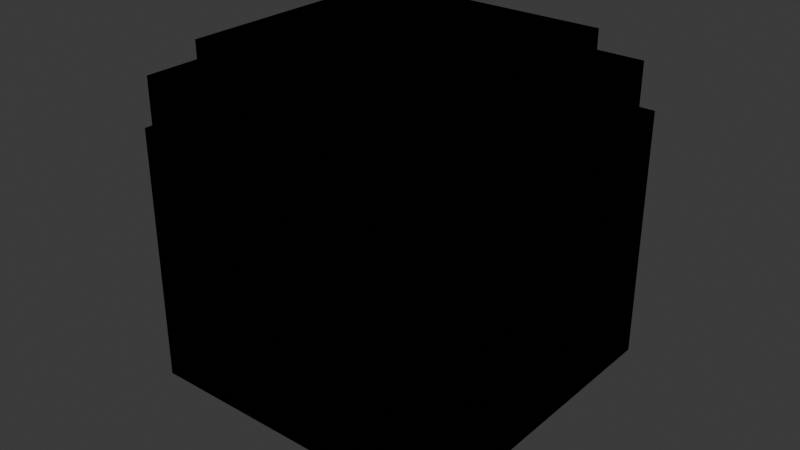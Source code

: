 # Source: Untitled.blend  (saved by Blender 5.0.119; exported with 4.5.12 LTS)
import bpy
from mathutils import Matrix  # noqa: F401  (used for matrix-valued properties, if any)

bpy.ops.wm.read_factory_settings(use_empty=True)
scene = bpy.context.scene
scene.name = 'Scene'

# ---- collections
col_collection = bpy.data.collections.new('Collection'); scene.collection.children.link(col_collection)

# ---- images (referenced by path relative to the original .blend; pixels are not part of the script)
import os
ASSET_DIR = os.environ.get("B2B_ASSET_DIR", "")  # directory of the original .blend (textures are referenced by path, not embedded)
HERE = os.path.dirname(os.path.abspath(__file__))  # packed textures are extracted next to this script under _unpacked/

def load_image(name, relpath, width, height, colorspace="sRGB"):
    """Load a texture the original file referenced (path relative to the .blend, or extracted next to this script)."""
    p = next((c for c in (os.path.join(HERE, relpath), os.path.join(ASSET_DIR, relpath)) if relpath and os.path.exists(c)), "")
    if p:
        img = bpy.data.images.load(p, check_existing=True)
        img.name = name
    else:  # same state as the original file: an image datablock whose file is absent (Cycles renders it pink)
        img = bpy.data.images.new(name, width, height)
        img.source = "FILE"
        img.filepath = "//" + (relpath or name)
    img.colorspace_settings.name = colorspace
    return img
img_image = load_image('Image', '_unpacked/66505aed4f50416ab6b621fe3975923b_A_gltf_embedded_0.ea15b96d.png', 64, 64, 'sRGB')

# ---- materials (node trees are filled in below, after node groups)
mat_material_0 = bpy.data.materials.new('material_0')
mat_material_0.surface_render_method = 'BLENDED'
mat_material_0.blend_method = 'BLEND'

# ---- material node trees
mat_material_0.use_nodes = True; mat_material_0.node_tree.nodes.clear()
_N = mat_material_0.node_tree.nodes; _L = mat_material_0.node_tree.links
n0 = _N.new('ShaderNodeBsdfPrincipled'); n0.name = 'Principled BSDF'; n0.location = (10, 300)
n0.inputs[1].default_value = 1.0
n0.inputs[2].default_value = 1.0
n1 = _N.new('ShaderNodeOutputMaterial'); n1.name = 'Material Output'; n1.location = (300, 300)
n2 = _N.new('ShaderNodeTexImage'); n2.name = 'Image Texture'; n2.location = (-440, 210)
n2.label = 'BASE COLOR'
n2.image = img_image
_L.new(n0.outputs[0], n1.inputs[0])
_L.new(n2.outputs[0], n0.inputs[0])
_L.new(n2.outputs[1], n0.inputs[4])
n1.is_active_output = True

# ---- world
world_world = bpy.data.worlds.new('World'); scene.world = world_world
world_world.use_nodes = True; world_world.node_tree.nodes.clear()
_N = world_world.node_tree.nodes; _L = world_world.node_tree.links
n0 = _N.new('ShaderNodeOutputWorld'); n0.name = 'World Output'; n0.location = (200, 100)
n1 = _N.new('ShaderNodeBackground'); n1.name = 'Background'; n1.location = (-200, 100)
n1.inputs[0].default_value = (0.05088, 0.05088, 0.05088, 1.0)
_L.new(n1.outputs[0], n0.inputs[0])
n0.is_active_output = True
world_world.color = (0.05088, 0.05088, 0.05088)
world_world.sun_shadow_jitter_overblur = 0.0

# ---- meshes
me_mesh_0_001 = bpy.data.meshes.new('Mesh_0.001')
me_mesh_0_001.from_pydata([(0.3125, -0.3125, 0.6875), (0.3125, -0.3125, 0.0625), (0.3125, 0.3125, 0.6875), (0.3125, 0.3125, 0.0625), (-0.3125, 0.3125, 0.6875), (-0.3125, 0.3125, 0.0625), (-0.3125, -0.3125, 0.6875), (-0.3125, -0.3125, 0.0625), (-0.3125, 0.3125, 0.6875), (-0.3125, -0.3125, 0.6875), (0.3125, 0.3125, 0.6875), (0.3125, -0.3125, 0.6875), (-0.3125, -0.3125, 0.0625), (-0.3125, 0.3125, 0.0625), (0.3125, -0.3125, 0.0625), (0.3125, 0.3125, 0.0625), (-0.3125, -0.3125, 0.6875), (-0.3125, -0.3125, 0.0625), (0.3125, -0.3125, 0.6875), (0.3125, -0.3125, 0.0625), (0.3125, 0.3125, 0.6875), (0.3125, 0.3125, 0.0625), (-0.3125, 0.3125, 0.6875), (-0.3125, 0.3125, 0.0625)], [], [(0, 1, 2), (1, 3, 2), (4, 5, 6), (5, 7, 6), (8, 9, 10), (9, 11, 10), (12, 13, 14), (13, 15, 14), (16, 17, 18), (17, 19, 18), (20, 21, 22), (21, 23, 22)])
me_mesh_0_001.polygons.foreach_set('use_smooth', [1, 1, 1, 1, 1, 1, 1, 1, 0, 0, 0, 0])
_uv = me_mesh_0_001.uv_layers.new(name='UVMap')
_uv.uv.foreach_set('vector', [0.0002441, 0.8435, 0.0002441, 0.6877, 0.156, 0.8435, 0.0002441, 0.6877, 0.156, 0.6877, 0.156, 0.8435, 0.3128, 0.8435, 0.3128, 0.6877, 0.4685, 0.8435, 0.3128, 0.6877, 0.4685, 0.6877, 0.4685, 0.8435, 0.3122, 0.844, 0.3122, 0.9998, 0.1565, 0.844, 0.3122, 0.9998, 0.1565, 0.9998, 0.1565, 0.844, 0.4685, 0.9998, 0.4685, 0.844, 0.3128, 0.9998, 0.4685, 0.844, 0.3128, 0.844, 0.3128, 0.9998, 0.469, 0.8435, 0.469, 0.6877, 0.6248, 0.8435, 0.469, 0.6877, 0.6248, 0.6877, 0.6248, 0.8435, 0.1565, 0.8435, 0.1565, 0.6877, 0.3122, 0.8435, 0.1565, 0.6877, 0.3122, 0.6877, 0.3122, 0.8435])
me_mesh_0_001.materials.append(mat_material_0)
me_mesh_0_001.update()
me_mesh_0_001.normals_split_custom_set([tuple(v) for v in zip(*[iter([1.0, -0.002205, -1.058e-07, 1.0, -0.002205, 1.053e-07, 1.0, -0.002205, 0.0, 1.0, -0.002205, 1.053e-07, 1.0, -0.002205, -9.639e-11, 1.0, -0.002205, 0.0, -1.0, -0.002205, 9.639e-11, -1.0, -0.002205, 0.0, -1.0, -0.002205, -1.053e-07, -1.0, -0.002205, 0.0, -1.0, -0.002205, 1.058e-07, -1.0, -0.002205, -1.053e-07, 0.0, -0.002205, 1.0, 1.058e-07, -0.002205, 1.0, 9.639e-11, -0.002205, 1.0, 1.058e-07, -0.002205, 1.0, -1.053e-07, -0.002205, 1.0, 9.639e-11, -0.002205, 1.0, 1.053e-07, -0.002205, -1.0, -9.639e-11, -0.002205, -1.0, -1.058e-07, -0.002205, -1.0, -9.639e-11, -0.002205, -1.0, 0.0, -0.002205, -1.0, -1.058e-07, -0.002205, -1.0, 0.0, -1.0, 0.0, 0.0, -1.0, 0.0, 0.0, -1.0, 0.0, 0.0, -1.0, 0.0, 0.0, -1.0, 0.0, 0.0, -1.0, 0.0, 0.0, 1.0, 0.0, 0.0, 1.0, 0.0, 0.0, 1.0, 0.0, 0.0, 1.0, 0.0, 0.0, 1.0, 0.0, 0.0, 1.0, 0.0])] * 3)])
me_mesh_1_001 = bpy.data.meshes.new('Mesh_1.001')
me_mesh_1_001.from_pydata([(0.25, -0.25, 0.75), (0.25, -0.25, 0.6875), (0.25, 0.25, 0.75), (0.25, 0.25, 0.6875), (-0.25, 0.25, 0.75), (-0.25, 0.25, 0.6875), (-0.25, -0.25, 0.75), (-0.25, -0.25, 0.6875), (-0.25, 0.25, 0.75), (-0.25, -0.25, 0.75), (0.25, 0.25, 0.75), (0.25, -0.25, 0.75), (-0.25, -0.25, 0.6875), (-0.25, 0.25, 0.6875), (0.25, -0.25, 0.6875), (0.25, 0.25, 0.6875), (-0.25, -0.25, 0.75), (-0.25, -0.25, 0.6875), (0.25, -0.25, 0.75), (0.25, -0.25, 0.6875), (0.25, 0.25, 0.75), (0.25, 0.25, 0.6875), (-0.25, 0.25, 0.75), (-0.25, 0.25, 0.6875)], [], [(0, 1, 2), (1, 3, 2), (4, 5, 6), (5, 7, 6), (8, 9, 10), (9, 11, 10), (12, 13, 14), (13, 15, 14), (16, 17, 18), (17, 19, 18), (20, 21, 22), (21, 23, 22)])
me_mesh_1_001.polygons.foreach_set('use_smooth', [1, 1, 1, 1, 1, 1, 1, 1, 0, 0, 0, 0])
_uv = me_mesh_1_001.uv_layers.new(name='UVMap')
_uv.uv.foreach_set('vector', [0.3752, 0.5466, 0.3752, 0.5315, 0.4998, 0.5466, 0.3752, 0.5315, 0.4998, 0.5315, 0.4998, 0.5466, 0.6253, 0.5466, 0.6253, 0.5315, 0.7497, 0.5466, 0.6253, 0.5315, 0.7497, 0.5315, 0.7497, 0.5466, 0.6247, 0.5471, 0.6247, 0.6716, 0.5003, 0.5471, 0.6247, 0.6716, 0.5003, 0.6716, 0.5003, 0.5471, 0.7497, 0.6716, 0.7497, 0.5471, 0.6253, 0.6716, 0.7497, 0.5471, 0.6253, 0.5471, 0.6253, 0.6716, 0.7502, 0.5466, 0.7502, 0.5315, 0.8748, 0.5466, 0.7502, 0.5315, 0.8748, 0.5315, 0.8748, 0.5466, 0.5003, 0.5466, 0.5003, 0.5315, 0.6247, 0.5466, 0.5003, 0.5315, 0.6247, 0.5315, 0.6247, 0.5466])
me_mesh_1_001.materials.append(mat_material_0)
me_mesh_1_001.update()
me_mesh_1_001.normals_split_custom_set([tuple(v) for v in zip(*[iter([1.0, -0.002205, -1.058e-07, 1.0, -0.002205, 1.053e-07, 1.0, -0.002205, 0.0, 1.0, -0.002205, 1.053e-07, 1.0, -0.002205, -9.639e-11, 1.0, -0.002205, 0.0, -1.0, -0.002205, 9.639e-11, -1.0, -0.002205, 0.0, -1.0, -0.002205, -1.053e-07, -1.0, -0.002205, 0.0, -1.0, -0.002205, 1.058e-07, -1.0, -0.002205, -1.053e-07, 0.0, -0.002205, 1.0, 1.058e-07, -0.002205, 1.0, 9.639e-11, -0.002205, 1.0, 1.058e-07, -0.002205, 1.0, -1.053e-07, -0.002205, 1.0, 9.639e-11, -0.002205, 1.0, 1.053e-07, -0.002205, -1.0, -9.639e-11, -0.002205, -1.0, -1.058e-07, -0.002205, -1.0, -9.639e-11, -0.002205, -1.0, 0.0, -0.002205, -1.0, -1.058e-07, -0.002205, -1.0, 0.0, -1.0, 0.0, 0.0, -1.0, 0.0, 0.0, -1.0, 0.0, 0.0, -1.0, 0.0, 0.0, -1.0, 0.0, 0.0, -1.0, 0.0, 0.0, 1.0, 0.0, 0.0, 1.0, 0.0, 0.0, 1.0, 0.0, 0.0, 1.0, 0.0, 0.0, 1.0, 0.0, 0.0, 1.0, 0.0])] * 3)])
me_mesh_2_001 = bpy.data.meshes.new('Mesh_2.001')
me_mesh_2_001.from_pydata([(0.25, -0.25, 0.0625), (0.25, -0.25, 0.0), (0.25, 0.25, 0.0625), (0.25, 0.25, 0.0), (-0.25, 0.25, 0.0625), (-0.25, 0.25, 0.0), (-0.25, -0.25, 0.0625), (-0.25, -0.25, 0.0), (-0.25, 0.25, 0.0625), (-0.25, -0.25, 0.0625), (0.25, 0.25, 0.0625), (0.25, -0.25, 0.0625), (-0.25, -0.25, 0.0), (-0.25, 0.25, 0.0), (0.25, -0.25, 0.0), (0.25, 0.25, 0.0), (-0.25, -0.25, 0.0625), (-0.25, -0.25, 0.0), (0.25, -0.25, 0.0625), (0.25, -0.25, 0.0), (0.25, 0.25, 0.0625), (0.25, 0.25, 0.0), (-0.25, 0.25, 0.0625), (-0.25, 0.25, 0.0)], [], [(0, 1, 2), (1, 3, 2), (4, 5, 6), (5, 7, 6), (8, 9, 10), (9, 11, 10), (12, 13, 14), (13, 15, 14), (16, 17, 18), (17, 19, 18), (20, 21, 22), (21, 23, 22)])
me_mesh_2_001.polygons.foreach_set('use_smooth', [1, 1, 1, 1, 1, 1, 1, 1, 0, 0, 0, 0])
_uv = me_mesh_2_001.uv_layers.new(name='UVMap')
_uv.uv.foreach_set('vector', [0.0002441, 0.5623, 0.0002441, 0.5471, 0.1248, 0.5623, 0.0002441, 0.5471, 0.1248, 0.5471, 0.1248, 0.5623, 0.2503, 0.5623, 0.2503, 0.5471, 0.3747, 0.5623, 0.2503, 0.5471, 0.3747, 0.5471, 0.3747, 0.5623, 0.2497, 0.5627, 0.2497, 0.6873, 0.1253, 0.5627, 0.2497, 0.6873, 0.1253, 0.6873, 0.1253, 0.5627, 0.3747, 0.6873, 0.3747, 0.5627, 0.2503, 0.6873, 0.3747, 0.5627, 0.2503, 0.5627, 0.2503, 0.6873, 0.3752, 0.5623, 0.3752, 0.5471, 0.4998, 0.5623, 0.3752, 0.5471, 0.4998, 0.5471, 0.4998, 0.5623, 0.1253, 0.5623, 0.1253, 0.5471, 0.2497, 0.5623, 0.1253, 0.5471, 0.2497, 0.5471, 0.2497, 0.5623])
me_mesh_2_001.materials.append(mat_material_0)
me_mesh_2_001.update()
me_mesh_2_001.normals_split_custom_set([tuple(v) for v in zip(*[iter([1.0, -0.002205, -1.058e-07, 1.0, -0.002205, 1.053e-07, 1.0, -0.002205, 0.0, 1.0, -0.002205, 1.053e-07, 1.0, -0.002205, -9.639e-11, 1.0, -0.002205, 0.0, -1.0, -0.002205, 9.639e-11, -1.0, -0.002205, 0.0, -1.0, -0.002205, -1.053e-07, -1.0, -0.002205, 0.0, -1.0, -0.002205, 1.058e-07, -1.0, -0.002205, -1.053e-07, 0.0, -0.002205, 1.0, 1.058e-07, -0.002205, 1.0, 9.639e-11, -0.002205, 1.0, 1.058e-07, -0.002205, 1.0, -1.053e-07, -0.002205, 1.0, 9.639e-11, -0.002205, 1.0, 1.053e-07, -0.002205, -1.0, -9.639e-11, -0.002205, -1.0, -1.058e-07, -0.002205, -1.0, -9.639e-11, -0.002205, -1.0, 0.0, -0.002205, -1.0, -1.058e-07, -0.002205, -1.0, 0.0, -1.0, 0.0, 0.0, -1.0, 0.0, 0.0, -1.0, 0.0, 0.0, -1.0, 0.0, 0.0, -1.0, 0.0, 0.0, -1.0, 0.0, 0.0, 1.0, 0.0, 0.0, 1.0, 0.0, 0.0, 1.0, 0.0, 0.0, 1.0, 0.0, 0.0, 1.0, 0.0, 0.0, 1.0, 0.0])] * 3)])
me_mesh_3_001 = bpy.data.meshes.new('Mesh_3.001')
me_mesh_3_001.from_pydata([(0.25, 0.3125, 0.625), (0.25, 0.3125, 0.125), (0.25, 0.375, 0.625), (0.25, 0.375, 0.125), (-0.25, 0.375, 0.625), (-0.25, 0.375, 0.125), (-0.25, 0.3125, 0.625), (-0.25, 0.3125, 0.125), (-0.25, 0.375, 0.625), (-0.25, 0.3125, 0.625), (0.25, 0.375, 0.625), (0.25, 0.3125, 0.625), (-0.25, 0.3125, 0.125), (-0.25, 0.375, 0.125), (0.25, 0.3125, 0.125), (0.25, 0.375, 0.125), (-0.25, 0.3125, 0.625), (-0.25, 0.3125, 0.125), (0.25, 0.3125, 0.625), (0.25, 0.3125, 0.125), (0.25, 0.375, 0.625), (0.25, 0.375, 0.125), (-0.25, 0.375, 0.625), (-0.25, 0.375, 0.125)], [], [(0, 1, 2), (1, 3, 2), (4, 5, 6), (5, 7, 6), (8, 9, 10), (9, 11, 10), (12, 13, 14), (13, 15, 14), (16, 17, 18), (17, 19, 18), (20, 21, 22), (21, 23, 22)])
me_mesh_3_001.polygons.foreach_set('use_smooth', [1, 1, 1, 1, 1, 1, 1, 1, 0, 0, 0, 0])
_uv = me_mesh_3_001.uv_layers.new(name='UVMap')
_uv.uv.foreach_set('vector', [0.5627, 0.5154, 0.5627, 0.3909, 0.5778, 0.5154, 0.5627, 0.3909, 0.5778, 0.3909, 0.5778, 0.5154, 0.7033, 0.5154, 0.7033, 0.3909, 0.7186, 0.5154, 0.7033, 0.3909, 0.7186, 0.3909, 0.7186, 0.5154, 0.7029, 0.5159, 0.7029, 0.531, 0.5784, 0.5159, 0.7029, 0.531, 0.5784, 0.531, 0.5784, 0.5159, 0.8279, 0.531, 0.8279, 0.5159, 0.7033, 0.531, 0.8279, 0.5159, 0.7033, 0.5159, 0.7033, 0.531, 0.719, 0.5154, 0.719, 0.3909, 0.8435, 0.5154, 0.719, 0.3909, 0.8435, 0.3909, 0.8435, 0.5154, 0.5784, 0.5154, 0.5784, 0.3909, 0.7029, 0.5154, 0.5784, 0.3909, 0.7029, 0.3909, 0.7029, 0.5154])
me_mesh_3_001.materials.append(mat_material_0)
me_mesh_3_001.update()
me_mesh_3_001.normals_split_custom_set([tuple(v) for v in zip(*[iter([1.0, -0.002205, -1.058e-07, 1.0, -0.002205, 1.053e-07, 1.0, -0.002205, 0.0, 1.0, -0.002205, 1.053e-07, 1.0, -0.002205, -9.639e-11, 1.0, -0.002205, 0.0, -1.0, -0.002205, 9.639e-11, -1.0, -0.002205, 0.0, -1.0, -0.002205, -1.053e-07, -1.0, -0.002205, 0.0, -1.0, -0.002205, 1.058e-07, -1.0, -0.002205, -1.053e-07, 0.0, -0.002205, 1.0, 1.058e-07, -0.002205, 1.0, 9.639e-11, -0.002205, 1.0, 1.058e-07, -0.002205, 1.0, -1.053e-07, -0.002205, 1.0, 9.639e-11, -0.002205, 1.0, 1.053e-07, -0.002205, -1.0, -9.639e-11, -0.002205, -1.0, -1.058e-07, -0.002205, -1.0, -9.639e-11, -0.002205, -1.0, 0.0, -0.002205, -1.0, -1.058e-07, -0.002205, -1.0, 0.0, -1.0, 0.0, 0.0, -1.0, 0.0, 0.0, -1.0, 0.0, 0.0, -1.0, 0.0, 0.0, -1.0, 0.0, 0.0, -1.0, 0.0, 0.0, 1.0, 0.0, 0.0, 1.0, 0.0, 0.0, 1.0, 0.0, 0.0, 1.0, 0.0, 0.0, 1.0, 0.0, 0.0, 1.0, 0.0])] * 3)])
me_mesh_4_001 = bpy.data.meshes.new('Mesh_4.001')
me_mesh_4_001.from_pydata([(0.25, -0.375, 0.625), (0.25, -0.375, 0.125), (0.25, -0.3125, 0.625), (0.25, -0.3125, 0.125), (-0.25, -0.3125, 0.625), (-0.25, -0.3125, 0.125), (-0.25, -0.375, 0.625), (-0.25, -0.375, 0.125), (-0.25, -0.3125, 0.625), (-0.25, -0.375, 0.625), (0.25, -0.3125, 0.625), (0.25, -0.375, 0.625), (-0.25, -0.375, 0.125), (-0.25, -0.3125, 0.125), (0.25, -0.375, 0.125), (0.25, -0.3125, 0.125), (-0.25, -0.375, 0.625), (-0.25, -0.375, 0.125), (0.25, -0.375, 0.625), (0.25, -0.375, 0.125), (0.25, -0.3125, 0.625), (0.25, -0.3125, 0.125), (-0.25, -0.3125, 0.625), (-0.25, -0.3125, 0.125)], [], [(0, 1, 2), (1, 3, 2), (4, 5, 6), (5, 7, 6), (8, 9, 10), (9, 11, 10), (12, 13, 14), (13, 15, 14), (16, 17, 18), (17, 19, 18), (20, 21, 22), (21, 23, 22)])
me_mesh_4_001.polygons.foreach_set('use_smooth', [1, 1, 1, 1, 1, 1, 1, 1, 0, 0, 0, 0])
_uv = me_mesh_4_001.uv_layers.new(name='UVMap')
_uv.uv.foreach_set('vector', [0.469, 0.9841, 0.469, 0.8596, 0.4841, 0.9841, 0.469, 0.8596, 0.4841, 0.8596, 0.4841, 0.9841, 0.6096, 0.9841, 0.6096, 0.8596, 0.6248, 0.9841, 0.6096, 0.8596, 0.6248, 0.8596, 0.6248, 0.9841, 0.6092, 0.9846, 0.6092, 0.9998, 0.4846, 0.9846, 0.6092, 0.9998, 0.4846, 0.9998, 0.4846, 0.9846, 0.7341, 0.9998, 0.7341, 0.9846, 0.6096, 0.9998, 0.7341, 0.9846, 0.6096, 0.9846, 0.6096, 0.9998, 0.6252, 0.9841, 0.6252, 0.8596, 0.7498, 0.9841, 0.6252, 0.8596, 0.7498, 0.8596, 0.7498, 0.9841, 0.4846, 0.9841, 0.4846, 0.8596, 0.6092, 0.9841, 0.4846, 0.8596, 0.6092, 0.8596, 0.6092, 0.9841])
me_mesh_4_001.materials.append(mat_material_0)
me_mesh_4_001.update()
me_mesh_4_001.normals_split_custom_set([tuple(v) for v in zip(*[iter([1.0, -0.002205, -1.058e-07, 1.0, -0.002205, 1.053e-07, 1.0, -0.002205, 0.0, 1.0, -0.002205, 1.053e-07, 1.0, -0.002205, -9.639e-11, 1.0, -0.002205, 0.0, -1.0, -0.002205, 9.639e-11, -1.0, -0.002205, 0.0, -1.0, -0.002205, -1.053e-07, -1.0, -0.002205, 0.0, -1.0, -0.002205, 1.058e-07, -1.0, -0.002205, -1.053e-07, 0.0, -0.002205, 1.0, 1.058e-07, -0.002205, 1.0, 9.639e-11, -0.002205, 1.0, 1.058e-07, -0.002205, 1.0, -1.053e-07, -0.002205, 1.0, 9.639e-11, -0.002205, 1.0, 1.053e-07, -0.002205, -1.0, -9.639e-11, -0.002205, -1.0, -1.058e-07, -0.002205, -1.0, -9.639e-11, -0.002205, -1.0, 0.0, -0.002205, -1.0, -1.058e-07, -0.002205, -1.0, 0.0, -1.0, 0.0, 0.0, -1.0, 0.0, 0.0, -1.0, 0.0, 0.0, -1.0, 0.0, 0.0, -1.0, 0.0, 0.0, -1.0, 0.0, 0.0, 1.0, 0.0, 0.0, 1.0, 0.0, 0.0, 1.0, 0.0, 0.0, 1.0, 0.0, 0.0, 1.0, 0.0, 0.0, 1.0, 0.0])] * 3)])
me_mesh_5_001 = bpy.data.meshes.new('Mesh_5.001')
me_mesh_5_001.from_pydata([(0.375, -0.25, 0.625), (0.375, -0.25, 0.125), (0.375, 0.25, 0.625), (0.375, 0.25, 0.125), (0.3125, 0.25, 0.625), (0.3125, 0.25, 0.125), (0.3125, -0.25, 0.625), (0.3125, -0.25, 0.125), (0.3125, 0.25, 0.625), (0.3125, -0.25, 0.625), (0.375, 0.25, 0.625), (0.375, -0.25, 0.625), (0.3125, -0.25, 0.125), (0.3125, 0.25, 0.125), (0.375, -0.25, 0.125), (0.375, 0.25, 0.125), (0.3125, -0.25, 0.625), (0.3125, -0.25, 0.125), (0.375, -0.25, 0.625), (0.375, -0.25, 0.125), (0.375, 0.25, 0.625), (0.375, 0.25, 0.125), (0.3125, 0.25, 0.625), (0.3125, 0.25, 0.125)], [], [(0, 1, 2), (1, 3, 2), (4, 5, 6), (5, 7, 6), (8, 9, 10), (9, 11, 10), (12, 13, 14), (13, 15, 14), (16, 17, 18), (17, 19, 18), (20, 21, 22), (21, 23, 22)])
me_mesh_5_001.polygons.foreach_set('use_smooth', [1, 1, 1, 1, 1, 1, 1, 1, 0, 0, 0, 0])
_uv = me_mesh_5_001.uv_layers.new(name='UVMap')
_uv.uv.foreach_set('vector', [0.2815, 0.4059, 0.2815, 0.2815, 0.406, 0.4059, 0.2815, 0.2815, 0.406, 0.2815, 0.406, 0.4059, 0.4221, 0.4059, 0.4221, 0.2815, 0.5466, 0.4059, 0.4221, 0.2815, 0.5466, 0.2815, 0.5466, 0.4059, 0.4217, 0.4066, 0.4217, 0.531, 0.4064, 0.4066, 0.4217, 0.531, 0.4064, 0.531, 0.4064, 0.4066, 0.4373, 0.531, 0.4373, 0.4066, 0.4221, 0.531, 0.4373, 0.4066, 0.4221, 0.4066, 0.4221, 0.531, 0.5472, 0.4059, 0.5472, 0.2815, 0.5623, 0.4059, 0.5472, 0.2815, 0.5623, 0.2815, 0.5623, 0.4059, 0.4064, 0.4059, 0.4064, 0.2815, 0.4217, 0.4059, 0.4064, 0.2815, 0.4217, 0.2815, 0.4217, 0.4059])
me_mesh_5_001.materials.append(mat_material_0)
me_mesh_5_001.update()
me_mesh_5_001.normals_split_custom_set([tuple(v) for v in zip(*[iter([1.0, -0.002205, -1.058e-07, 1.0, -0.002205, 1.053e-07, 1.0, -0.002205, 0.0, 1.0, -0.002205, 1.053e-07, 1.0, -0.002205, -9.639e-11, 1.0, -0.002205, 0.0, -1.0, -0.002205, 9.639e-11, -1.0, -0.002205, 0.0, -1.0, -0.002205, -1.053e-07, -1.0, -0.002205, 0.0, -1.0, -0.002205, 1.058e-07, -1.0, -0.002205, -1.053e-07, 0.0, -0.002205, 1.0, 1.058e-07, -0.002205, 1.0, 9.639e-11, -0.002205, 1.0, 1.058e-07, -0.002205, 1.0, -1.053e-07, -0.002205, 1.0, 9.639e-11, -0.002205, 1.0, 1.053e-07, -0.002205, -1.0, -9.639e-11, -0.002205, -1.0, -1.058e-07, -0.002205, -1.0, -9.639e-11, -0.002205, -1.0, 0.0, -0.002205, -1.0, -1.058e-07, -0.002205, -1.0, 0.0, -1.0, 0.0, 0.0, -1.0, 0.0, 0.0, -1.0, 0.0, 0.0, -1.0, 0.0, 0.0, -1.0, 0.0, 0.0, -1.0, 0.0, 0.0, 1.0, 0.0, 0.0, 1.0, 0.0, 0.0, 1.0, 0.0, 0.0, 1.0, 0.0, 0.0, 1.0, 0.0, 0.0, 1.0, 0.0])] * 3)])
me_mesh_6_001 = bpy.data.meshes.new('Mesh_6.001')
me_mesh_6_001.from_pydata([(-0.3125, -0.25, 0.625), (-0.3125, -0.25, 0.125), (-0.3125, 0.25, 0.625), (-0.3125, 0.25, 0.125), (-0.375, 0.25, 0.625), (-0.375, 0.25, 0.125), (-0.375, -0.25, 0.625), (-0.375, -0.25, 0.125), (-0.375, 0.25, 0.625), (-0.375, -0.25, 0.625), (-0.3125, 0.25, 0.625), (-0.3125, -0.25, 0.625), (-0.375, -0.25, 0.125), (-0.375, 0.25, 0.125), (-0.3125, -0.25, 0.125), (-0.3125, 0.25, 0.125), (-0.375, -0.25, 0.625), (-0.375, -0.25, 0.125), (-0.3125, -0.25, 0.625), (-0.3125, -0.25, 0.125), (-0.3125, 0.25, 0.625), (-0.3125, 0.25, 0.125), (-0.375, 0.25, 0.625), (-0.375, 0.25, 0.125)], [], [(0, 1, 2), (1, 3, 2), (4, 5, 6), (5, 7, 6), (8, 9, 10), (9, 11, 10), (12, 13, 14), (13, 15, 14), (16, 17, 18), (17, 19, 18), (20, 21, 22), (21, 23, 22)])
me_mesh_6_001.polygons.foreach_set('use_smooth', [1, 1, 1, 1, 1, 1, 1, 1, 0, 0, 0, 0])
_uv = me_mesh_6_001.uv_layers.new(name='UVMap')
_uv.uv.foreach_set('vector', [0.0002441, 0.4216, 0.0002441, 0.2971, 0.1248, 0.4216, 0.0002441, 0.2971, 0.1248, 0.2971, 0.1248, 0.4216, 0.1408, 0.4216, 0.1408, 0.2971, 0.2654, 0.4216, 0.1408, 0.2971, 0.2654, 0.2971, 0.2654, 0.4216, 0.1404, 0.4222, 0.1404, 0.5466, 0.1252, 0.4222, 0.1404, 0.5466, 0.1252, 0.5466, 0.1252, 0.4222, 0.1561, 0.5466, 0.1561, 0.4222, 0.1408, 0.5466, 0.1561, 0.4222, 0.1408, 0.4222, 0.1408, 0.5466, 0.2659, 0.4216, 0.2659, 0.2971, 0.281, 0.4216, 0.2659, 0.2971, 0.281, 0.2971, 0.281, 0.4216, 0.1252, 0.4216, 0.1252, 0.2971, 0.1404, 0.4216, 0.1252, 0.2971, 0.1404, 0.2971, 0.1404, 0.4216])
me_mesh_6_001.materials.append(mat_material_0)
me_mesh_6_001.update()
me_mesh_6_001.normals_split_custom_set([tuple(v) for v in zip(*[iter([1.0, -0.002205, -1.058e-07, 1.0, -0.002205, 1.053e-07, 1.0, -0.002205, 0.0, 1.0, -0.002205, 1.053e-07, 1.0, -0.002205, -9.639e-11, 1.0, -0.002205, 0.0, -1.0, -0.002205, 9.639e-11, -1.0, -0.002205, 0.0, -1.0, -0.002205, -1.053e-07, -1.0, -0.002205, 0.0, -1.0, -0.002205, 1.058e-07, -1.0, -0.002205, -1.053e-07, 0.0, -0.002205, 1.0, 1.058e-07, -0.002205, 1.0, 9.639e-11, -0.002205, 1.0, 1.058e-07, -0.002205, 1.0, -1.053e-07, -0.002205, 1.0, 9.639e-11, -0.002205, 1.0, 1.053e-07, -0.002205, -1.0, -9.639e-11, -0.002205, -1.0, -1.058e-07, -0.002205, -1.0, -9.639e-11, -0.002205, -1.0, 0.0, -0.002205, -1.0, -1.058e-07, -0.002205, -1.0, 0.0, -1.0, 0.0, 0.0, -1.0, 0.0, 0.0, -1.0, 0.0, 0.0, -1.0, 0.0, 0.0, -1.0, 0.0, 0.0, -1.0, 0.0, 0.0, 1.0, 0.0, 0.0, 1.0, 0.0, 0.0, 1.0, 0.0, 0.0, 1.0, 0.0, 0.0, 1.0, 0.0, 0.0, 1.0, 0.0])] * 3)])

# ---- objects
ob_gltf_scenerootnode = bpy.data.objects.new('GLTF_SceneRootNode', None)
ob_9 = bpy.data.objects.new('_9', None)
ob_centro_1 = bpy.data.objects.new('centro_1', None)
ob_cube_0 = bpy.data.objects.new('cube_0', None)
ob_gltfnode_0 = bpy.data.objects.new('_gltfNode_0', me_mesh_0_001)
ob_parches_8 = bpy.data.objects.new('parches_8', None)
ob_cube_2 = bpy.data.objects.new('cube_2', None)
ob_gltfnode_3 = bpy.data.objects.new('_gltfNode_3', me_mesh_1_001)
ob_cube_3 = bpy.data.objects.new('cube_3', None)
ob_gltfnode_5 = bpy.data.objects.new('_gltfNode_5', me_mesh_2_001)
ob_cube_4 = bpy.data.objects.new('cube_4', None)
ob_gltfnode_7 = bpy.data.objects.new('_gltfNode_7', me_mesh_3_001)
ob_cube_5 = bpy.data.objects.new('cube_5', None)
ob_gltfnode_9 = bpy.data.objects.new('_gltfNode_9', me_mesh_4_001)
ob_cube_6 = bpy.data.objects.new('cube_6', None)
ob_gltfnode_11 = bpy.data.objects.new('_gltfNode_11', me_mesh_5_001)
ob_cube_7 = bpy.data.objects.new('cube_7', None)
ob_gltfnode_13 = bpy.data.objects.new('_gltfNode_13', me_mesh_6_001)

# ---- transforms, parenting, visibility, modifiers, constraints
ob_gltf_scenerootnode.location = (0.0, 0.0, 0.0)
ob_gltf_scenerootnode.rotation_mode = 'QUATERNION'
ob_gltf_scenerootnode.rotation_quaternion = (1.0, -1.975e-22, 0.0, 0.0)
ob_gltf_scenerootnode.empty_display_size = 0.001
ob_9.parent = ob_gltf_scenerootnode
ob_9.location = (0.0, 0.0, 0.0)
ob_9.rotation_mode = 'QUATERNION'
ob_9.rotation_quaternion = (1.0, 0.0, 0.0, 0.0)
ob_9.empty_display_size = 0.001
ob_centro_1.parent = ob_9
ob_centro_1.location = (0.0, 0.0, 0.0)
ob_centro_1.rotation_mode = 'QUATERNION'
ob_centro_1.rotation_quaternion = (1.0, 0.0, 0.0, 0.0)
ob_centro_1.empty_display_size = 0.001
ob_cube_0.parent = ob_centro_1
ob_cube_0.location = (0.0, 0.0, 0.0)
ob_cube_0.rotation_mode = 'QUATERNION'
ob_cube_0.rotation_quaternion = (1.0, 0.0, 0.0, 0.0)
ob_cube_0.empty_display_size = 0.001
ob_gltfnode_0.parent = ob_cube_0
ob_gltfnode_0.location = (0.0, 0.0, 0.0)
ob_gltfnode_0.rotation_mode = 'QUATERNION'
ob_gltfnode_0.rotation_quaternion = (1.0, 0.0, 0.0, 0.0)
ob_parches_8.parent = ob_9
ob_parches_8.location = (0.0, 0.0, 0.0)
ob_parches_8.rotation_mode = 'QUATERNION'
ob_parches_8.rotation_quaternion = (1.0, 0.0, 0.0, 0.0)
ob_parches_8.empty_display_size = 0.001
ob_cube_2.parent = ob_parches_8
ob_cube_2.location = (0.0, 0.0, 0.0)
ob_cube_2.rotation_mode = 'QUATERNION'
ob_cube_2.rotation_quaternion = (1.0, 0.0, 0.0, 0.0)
ob_cube_2.empty_display_size = 0.001
ob_gltfnode_3.parent = ob_cube_2
ob_gltfnode_3.location = (0.0, 0.0, 0.0)
ob_gltfnode_3.rotation_mode = 'QUATERNION'
ob_gltfnode_3.rotation_quaternion = (1.0, 0.0, 0.0, 0.0)
ob_cube_3.parent = ob_parches_8
ob_cube_3.location = (0.0, 0.0, 0.0)
ob_cube_3.rotation_mode = 'QUATERNION'
ob_cube_3.rotation_quaternion = (1.0, 0.0, 0.0, 0.0)
ob_cube_3.empty_display_size = 0.001
ob_gltfnode_5.parent = ob_cube_3
ob_gltfnode_5.location = (0.0, 0.0, 0.0)
ob_gltfnode_5.rotation_mode = 'QUATERNION'
ob_gltfnode_5.rotation_quaternion = (1.0, 0.0, 0.0, 0.0)
ob_cube_4.parent = ob_parches_8
ob_cube_4.location = (0.0, 0.0, 0.0)
ob_cube_4.rotation_mode = 'QUATERNION'
ob_cube_4.rotation_quaternion = (1.0, 0.0, 0.0, 0.0)
ob_cube_4.empty_display_size = 0.001
ob_gltfnode_7.parent = ob_cube_4
ob_gltfnode_7.location = (0.0, 0.0, 0.0)
ob_gltfnode_7.rotation_mode = 'QUATERNION'
ob_gltfnode_7.rotation_quaternion = (1.0, 0.0, 0.0, 0.0)
ob_cube_5.parent = ob_parches_8
ob_cube_5.location = (0.0, 0.0, 0.0)
ob_cube_5.rotation_mode = 'QUATERNION'
ob_cube_5.rotation_quaternion = (1.0, 0.0, 0.0, 0.0)
ob_cube_5.empty_display_size = 0.001
ob_gltfnode_9.parent = ob_cube_5
ob_gltfnode_9.location = (0.0, 0.0, 0.0)
ob_gltfnode_9.rotation_mode = 'QUATERNION'
ob_gltfnode_9.rotation_quaternion = (1.0, 0.0, 0.0, 0.0)
ob_cube_6.parent = ob_parches_8
ob_cube_6.location = (0.0, 0.0, 0.0)
ob_cube_6.rotation_mode = 'QUATERNION'
ob_cube_6.rotation_quaternion = (1.0, 0.0, 0.0, 0.0)
ob_cube_6.empty_display_size = 0.001
ob_gltfnode_11.parent = ob_cube_6
ob_gltfnode_11.location = (0.0, 0.0, 0.0)
ob_gltfnode_11.rotation_mode = 'QUATERNION'
ob_gltfnode_11.rotation_quaternion = (1.0, 0.0, 0.0, 0.0)
ob_cube_7.parent = ob_parches_8
ob_cube_7.location = (0.0, 0.0, 0.0)
ob_cube_7.rotation_mode = 'QUATERNION'
ob_cube_7.rotation_quaternion = (1.0, 0.0, 0.0, 0.0)
ob_cube_7.empty_display_size = 0.001
ob_gltfnode_13.parent = ob_cube_7
ob_gltfnode_13.location = (0.0, 0.0, 0.0)
ob_gltfnode_13.rotation_mode = 'QUATERNION'
ob_gltfnode_13.rotation_quaternion = (1.0, 0.0, 0.0, 0.0)

# ---- collection membership
col_collection.objects.link(ob_gltf_scenerootnode)
col_collection.objects.link(ob_9)
col_collection.objects.link(ob_centro_1)
col_collection.objects.link(ob_cube_0)
col_collection.objects.link(ob_gltfnode_0)
col_collection.objects.link(ob_parches_8)
col_collection.objects.link(ob_cube_2)
col_collection.objects.link(ob_gltfnode_3)
col_collection.objects.link(ob_cube_3)
col_collection.objects.link(ob_gltfnode_5)
col_collection.objects.link(ob_cube_4)
col_collection.objects.link(ob_gltfnode_7)
col_collection.objects.link(ob_cube_5)
col_collection.objects.link(ob_gltfnode_9)
col_collection.objects.link(ob_cube_6)
col_collection.objects.link(ob_gltfnode_11)
col_collection.objects.link(ob_cube_7)
col_collection.objects.link(ob_gltfnode_13)

# ---- scene / render settings (as saved in the file)
scene.frame_start = 1; scene.frame_end = 250; scene.frame_set(1)
scene.render.engine = 'BLENDER_EEVEE_NEXT'
scene.render.bake_bias = 0.0
scene.render.bake_samples = 0
scene.cycles.sampling_pattern = 'TABULATED_SOBOL'
scene.eevee.use_volume_custom_range = False
bpy.context.view_layer.update()

# ---- added for rendering (the .blend has no active camera and no usable light): camera, sun
cam_auto = bpy.data.cameras.new('AutoCamera')
cam_auto.lens = 50.0
cam_auto.sensor_width = 36.0
cam_auto.clip_end = 1000.0
ob_auto_camera = bpy.data.objects.new('AutoCamera', cam_auto)
scene.collection.objects.link(ob_auto_camera)
ob_auto_camera.location = (1.2019, -1.44228, 1.33652)
ob_auto_camera.rotation_euler = (1.09748, -7.21219e-08, 0.694738)
scene.camera = ob_auto_camera
light_auto_sun = bpy.data.lights.new('AutoSun', 'SUN')
light_auto_sun.energy = 3.0
light_auto_sun.angle = 0.0523599
ob_auto_sun = bpy.data.objects.new('AutoSun', light_auto_sun)
scene.collection.objects.link(ob_auto_sun)
ob_auto_sun.rotation_euler = (0.872665, 0.174533, 0.523599)
bpy.context.view_layer.update()
